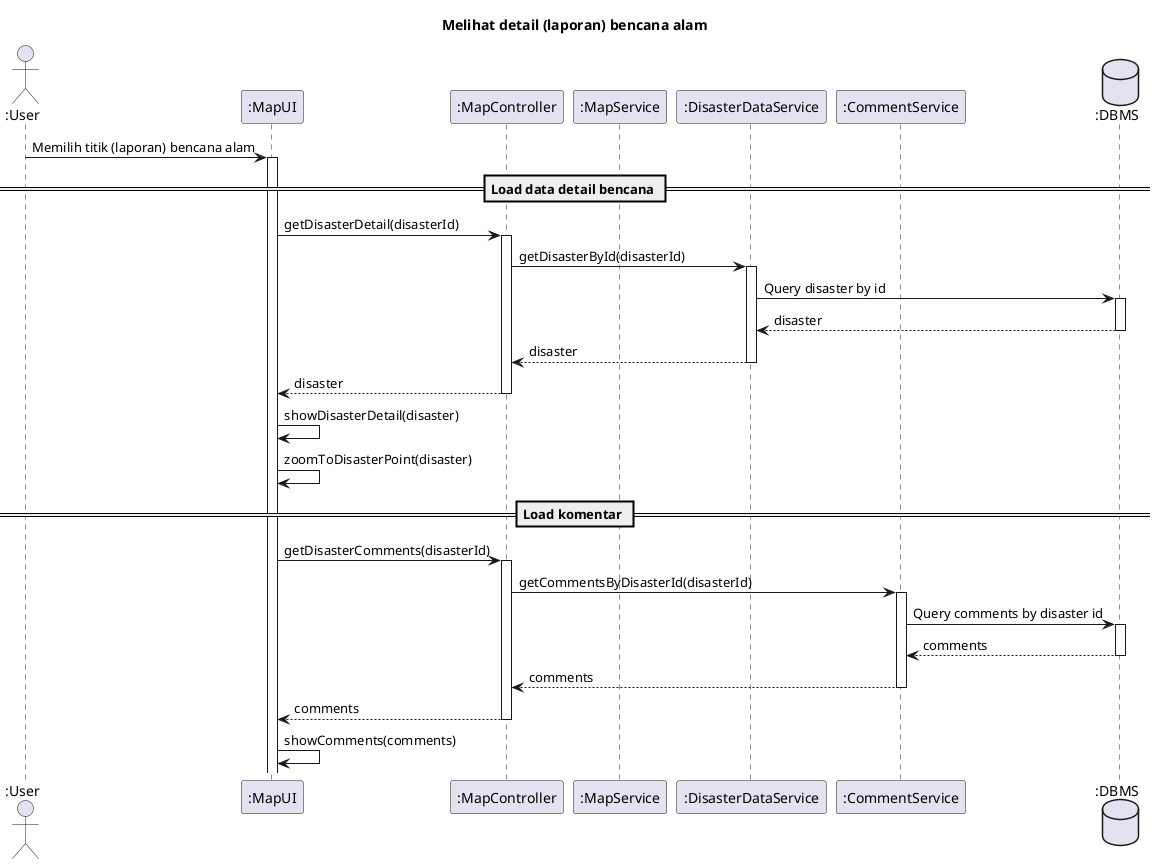

The diagram above was rendered by PlantUML. Its source (embedded in the PNG):
@startuml SD-MAP-007 - Melihat detail (laporan) bencana alam

title Melihat detail (laporan) bencana alam

actor ":User" as user
participant ":MapUI" as view
participant ":MapController" as controller
participant ":MapService" as mapService
participant ":DisasterDataService" as disasterDataService
participant ":CommentService" as commentService
database ":DBMS" as db

user -> view ++: Memilih titik (laporan) bencana alam 

== Load data detail bencana ==
view -> controller ++: getDisasterDetail(disasterId)
  controller -> disasterDataService ++: getDisasterById(disasterId)
      disasterDataService -> db ++: Query disaster by id
        return disaster
    return disaster
  return disaster

view -> view: showDisasterDetail(disaster)
view -> view: zoomToDisasterPoint(disaster)

== Load komentar ==
view -> controller ++: getDisasterComments(disasterId)
  controller -> commentService ++: getCommentsByDisasterId(disasterId)
    commentService -> db ++: Query comments by disaster id
      return comments
    return comments
  return comments

view -> view: showComments(comments)
 

@enduml